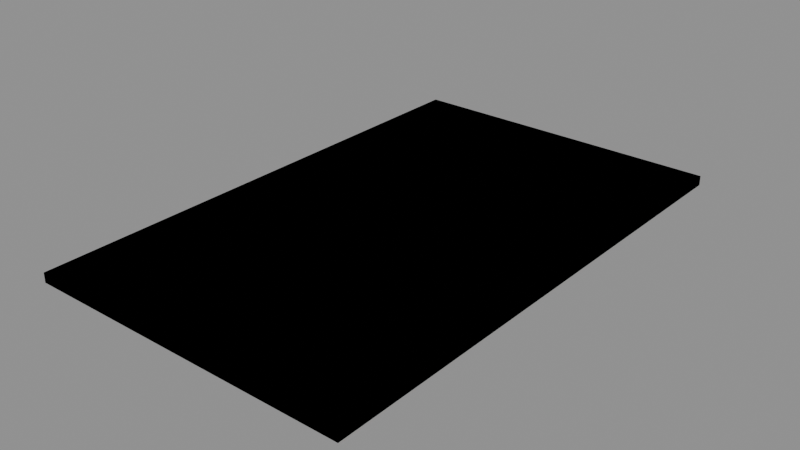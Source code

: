 # Source: roomFloor.blend  (saved by Blender 4.5.87; exported with 4.5.12 LTS)
import bpy
from mathutils import Matrix  # noqa: F401  (used for matrix-valued properties, if any)

bpy.ops.wm.read_factory_settings(use_empty=True)
scene = bpy.context.scene
scene.name = 'Scene'

# ---- collections
col_a = bpy.data.collections.new('a'); scene.collection.children.link(col_a)
col_b = bpy.data.collections.new('b'); scene.collection.children.link(col_b)

# ---- images (referenced by path relative to the original .blend; pixels are not part of the script)
import os
ASSET_DIR = os.environ.get("B2B_ASSET_DIR", "")  # directory of the original .blend (textures are referenced by path, not embedded)
HERE = os.path.dirname(os.path.abspath(__file__))  # packed textures are extracted next to this script under _unpacked/

def load_image(name, relpath, width, height, colorspace="sRGB"):
    """Load a texture the original file referenced (path relative to the .blend, or extracted next to this script)."""
    p = next((c for c in (os.path.join(HERE, relpath), os.path.join(ASSET_DIR, relpath)) if relpath and os.path.exists(c)), "")
    if p:
        img = bpy.data.images.load(p, check_existing=True)
        img.name = name
    else:  # same state as the original file: an image datablock whose file is absent (Cycles renders it pink)
        img = bpy.data.images.new(name, width, height)
        img.source = "FILE"
        img.filepath = "//" + (relpath or name)
    img.colorspace_settings.name = colorspace
    return img
img_flooroak_color = load_image('floorOak_color', 'floorOak_color.png', 1024, 1024, 'sRGB')

# ---- materials (node trees are filled in below, after node groups)
mat_grey4 = bpy.data.materials.new('grey4')
mat_flooroak = bpy.data.materials.new('floorOak')

# ---- material node trees
mat_flooroak.use_nodes = True; mat_flooroak.node_tree.nodes.clear()
_N = mat_flooroak.node_tree.nodes; _L = mat_flooroak.node_tree.links
n0 = _N.new('ShaderNodeBsdfPrincipled'); n0.name = 'Principled BSDF'; n0.location = (-200, 100)
n0.inputs[2].default_value = 0.55
n1 = _N.new('ShaderNodeOutputMaterial'); n1.name = 'Material Output'; n1.location = (200, 100)
n2 = _N.new('ShaderNodeTexImage'); n2.name = 'Image Texture'; n2.location = (-400, 300)
n2.image = img_flooroak_color
_L.new(n0.outputs[0], n1.inputs[0])
_L.new(n2.outputs[0], n0.inputs[0])
n1.is_active_output = True

# ---- meshes
me_a_floor = bpy.data.meshes.new('a_floor')
me_a_floor.from_pydata([(-1.7, -2.7, 0.0), (-1.7, -2.7, 0.1), (-1.7, 2.7, 0.0), (-1.7, 2.7, 0.1), (1.7, -2.7, 0.0), (1.7, -2.7, 0.1), (1.7, 2.7, 0.0), (1.7, 2.7, 0.1)], [], [(0, 1, 3, 2), (2, 3, 7, 6), (6, 7, 5, 4), (4, 5, 1, 0), (2, 6, 4, 0), (7, 3, 1, 5)])
me_a_floor.materials.append(mat_grey4)
me_a_floor.update()
me_b_floor = bpy.data.meshes.new('b_floor')
me_b_floor.from_pydata([(-1.7, -2.7, 0.0), (-1.7, -2.7, 0.1), (-1.7, 2.7, 0.0), (-1.7, 2.7, 0.1), (1.7, -2.7, 0.0), (1.7, -2.7, 0.1), (1.7, 2.7, 0.0), (1.7, 2.7, 0.1)], [], [(0, 1, 3, 2), (2, 3, 7, 6), (6, 7, 5, 4), (4, 5, 1, 0), (2, 6, 4, 0), (7, 3, 1, 5)])
_k = set([(0, 1), (0, 2), (0, 4), (1, 3), (1, 5), (2, 3), (2, 6), (3, 7), (4, 5), (4, 6), (5, 7), (6, 7)])
me_b_floor.attributes.new('sharp_edge', 'BOOLEAN', 'EDGE').data.foreach_set('value', [ (min(e.vertices), max(e.vertices)) in _k for e in me_b_floor.edges])
_uv = me_b_floor.uv_layers.new(name='UVMap')
_uv.uv.foreach_set('vector', [-0.05, -0.85, 0.0, -0.85, 0.0, 1.85, -0.05, 1.85, -0.05, -0.05, 0.0, -0.05, 0.0, 1.65, -0.05, 1.65, -0.05, 1.85, 0.0, 1.85, 0.0, -0.85, -0.05, -0.85, -0.05, 1.65, 0.0, 1.65, 0.0, -0.05, -0.05, -0.05, 1.85, -0.05, 1.85, 1.65, -0.85, 1.65, -0.85, -0.05, 1.85, 1.65, 1.85, -0.05, -0.85, -0.05, -0.85, 1.65])
me_b_floor.materials.append(mat_flooroak)
me_b_floor.update()

# ---- objects
ob_a_floor = bpy.data.objects.new('a_floor', me_a_floor)
ob_b_floor = bpy.data.objects.new('b_floor', me_b_floor)

# ---- transforms, parenting, visibility, modifiers, constraints
ob_a_floor.location = (0.0, 0.0, 0.0)
ob_b_floor.location = (0.0, 0.0, 0.0)

# ---- collection membership
col_a.objects.link(ob_a_floor)
col_b.objects.link(ob_b_floor)

# ---- scene / render settings (as saved in the file)
scene.frame_start = 1; scene.frame_end = 250; scene.frame_set(1)
scene.render.engine = 'BLENDER_EEVEE_NEXT'
bpy.context.view_layer.update()

# ---- added for rendering (the .blend has no active camera and no usable light): camera, sun + grey world if the file has none
cam_auto = bpy.data.cameras.new('AutoCamera')
cam_auto.lens = 50.0
cam_auto.sensor_width = 36.0
cam_auto.clip_end = 1000.0
ob_auto_camera = bpy.data.objects.new('AutoCamera', cam_auto)
scene.collection.objects.link(ob_auto_camera)
ob_auto_camera.location = (5.90479, -7.08575, 4.77383)
ob_auto_camera.rotation_euler = (1.09748, -7.21219e-08, 0.694738)
scene.camera = ob_auto_camera
light_auto_sun = bpy.data.lights.new('AutoSun', 'SUN')
light_auto_sun.energy = 3.0
light_auto_sun.angle = 0.0523599
ob_auto_sun = bpy.data.objects.new('AutoSun', light_auto_sun)
scene.collection.objects.link(ob_auto_sun)
ob_auto_sun.rotation_euler = (0.872665, 0.174533, 0.523599)
if scene.world is None:
    world_auto = bpy.data.worlds.new('AutoWorld')
    world_auto.color = (0.3, 0.3, 0.3)
    scene.world = world_auto
bpy.context.view_layer.update()
